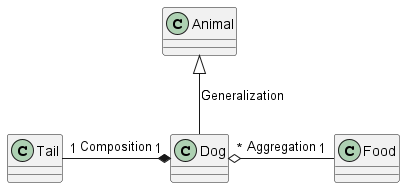

The diagram above was rendered by PlantUML. Its source (embedded in the PNG):
@startuml class-relations

' a dog is a kind of animal
Animal <|-- Dog: Generalization
' the tail is a part of the dog
Dog "1" *-left- "1" Tail: Composition
' the favourite food exists even if the dog does not
Dog "*" o-right- "1" Food: Aggregation

@enduml